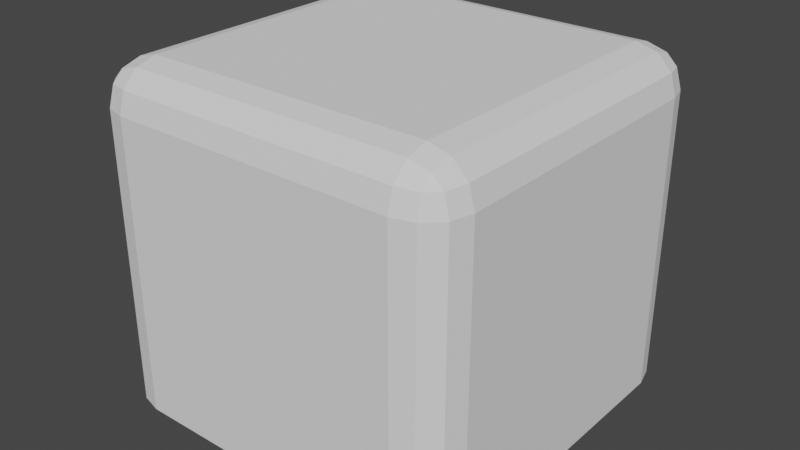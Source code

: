 # Source: Building_Base.blend  (saved by Blender 3.5.10; exported with 4.5.12 LTS)
import bpy
from mathutils import Matrix  # noqa: F401  (used for matrix-valued properties, if any)

bpy.ops.wm.read_factory_settings(use_empty=True)
scene = bpy.context.scene
scene.name = 'Scene'

# ---- collections
col_collection = bpy.data.collections.new('Collection'); scene.collection.children.link(col_collection)

# ---- world
world_world = bpy.data.worlds.new('World'); scene.world = world_world
world_world.use_nodes = True; world_world.node_tree.nodes.clear()
_N = world_world.node_tree.nodes; _L = world_world.node_tree.links
n0 = _N.new('ShaderNodeOutputWorld'); n0.name = 'World Output'; n0.location = (300, 300)
n1 = _N.new('ShaderNodeBackground'); n1.name = 'Background'; n1.location = (10, 300)
n1.inputs[0].default_value = (0.05088, 0.05088, 0.05088, 1.0)
_L.new(n1.outputs[0], n0.inputs[0])
n0.is_active_output = True
world_world.color = (0.05088, 0.05088, 0.05088)
world_world.use_sun_shadow = False
world_world.sun_shadow_jitter_overblur = 0.0

# ---- meshes
me_cube_001 = bpy.data.meshes.new('Cube.001')
me_cube_001.from_pydata([(-4.391, -4.391, -4.609), (-4.391, -5.679, -4.609), (-5.679, -4.391, -4.609), (-4.391, -5.034, -4.609), (-5.034, -4.391, -4.609), (-5.007, -5.007, -4.609), (-5.034, -5.507, -4.609), (-4.391, -5.507, -4.609), (-5.007, -5.34, -4.609), (-5.507, -4.391, -4.609), (-5.507, -5.034, -4.609), (-5.34, -5.007, -4.609), (-4.391, -5.679, 4.391), (-4.391, -4.391, 5.679), (-5.679, -4.391, 4.391), (-4.391, -5.507, 5.034), (-5.034, -5.507, 4.391), (-5.007, -5.34, 5.007), (-5.034, -4.391, 5.507), (-4.391, -5.034, 5.507), (-5.007, -5.007, 5.34), (-5.507, -5.034, 4.391), (-5.507, -4.391, 5.034), (-5.34, -5.007, 5.007), (-4.391, 4.391, -4.609), (-5.679, 4.391, -4.609), (-4.391, 5.679, -4.609), (-5.034, 4.391, -4.609), (-4.391, 5.034, -4.609), (-5.007, 5.007, -4.609), (-5.507, 5.034, -4.609), (-5.507, 4.391, -4.609), (-5.34, 5.007, -4.609), (-4.391, 5.507, -4.609), (-5.034, 5.507, -4.609), (-5.007, 5.34, -4.609), (-4.391, 4.391, 5.679), (-4.391, 5.679, 4.391), (-5.679, 4.391, 4.391), (-4.391, 5.034, 5.507), (-5.034, 4.391, 5.507), (-5.007, 5.007, 5.34), (-5.034, 5.507, 4.391), (-4.391, 5.507, 5.034), (-5.007, 5.34, 5.007), (-5.507, 4.391, 5.034), (-5.507, 5.034, 4.391), (-5.34, 5.007, 5.007), (4.391, -4.391, -4.609), (5.679, -4.391, -4.609), (4.391, -5.679, -4.609), (5.034, -4.391, -4.609), (4.391, -5.034, -4.609), (5.007, -5.007, -4.609), (5.507, -5.034, -4.609), (5.507, -4.391, -4.609), (5.34, -5.007, -4.609), (4.391, -5.507, -4.609), (5.034, -5.507, -4.609), (5.007, -5.34, -4.609), (4.391, -4.391, 5.679), (4.391, -5.679, 4.391), (5.679, -4.391, 4.391), (4.391, -5.034, 5.507), (5.034, -4.391, 5.507), (5.007, -5.007, 5.34), (5.034, -5.507, 4.391), (4.391, -5.507, 5.034), (5.007, -5.34, 5.007), (5.507, -4.391, 5.034), (5.507, -5.034, 4.391), (5.34, -5.007, 5.007), (4.391, 4.391, -4.609), (4.391, 5.679, -4.609), (5.679, 4.391, -4.609), (4.391, 5.034, -4.609), (5.034, 4.391, -4.609), (5.007, 5.007, -4.609), (5.034, 5.507, -4.609), (4.391, 5.507, -4.609), (5.007, 5.34, -4.609), (5.507, 4.391, -4.609), (5.507, 5.034, -4.609), (5.34, 5.007, -4.609), (4.391, 4.391, 5.679), (5.679, 4.391, 4.391), (4.391, 5.679, 4.391), (5.034, 4.391, 5.507), (4.391, 5.034, 5.507), (5.007, 5.007, 5.34), (5.507, 5.034, 4.391), (5.507, 4.391, 5.034), (5.34, 5.007, 5.007), (4.391, 5.507, 5.034), (5.034, 5.507, 4.391), (5.007, 5.34, 5.007)], [], [(50, 61, 12, 1), (74, 85, 62, 49), (84, 36, 13, 60), (2, 14, 38, 25), (26, 37, 86, 73), (0, 3, 5, 4), (3, 7, 8, 5), (1, 6, 8, 7), (6, 10, 11, 8), (2, 9, 11, 10), (9, 4, 5, 11), (5, 8, 11), (12, 15, 17, 16), (15, 19, 20, 17), (13, 18, 20, 19), (18, 22, 23, 20), (14, 21, 23, 22), (21, 16, 17, 23), (17, 20, 23), (24, 27, 29, 28), (27, 31, 32, 29), (25, 30, 32, 31), (30, 34, 35, 32), (26, 33, 35, 34), (33, 28, 29, 35), (29, 32, 35), (36, 39, 41, 40), (39, 43, 44, 41), (37, 42, 44, 43), (42, 46, 47, 44), (38, 45, 47, 46), (45, 40, 41, 47), (41, 44, 47), (48, 51, 53, 52), (51, 55, 56, 53), (49, 54, 56, 55), (54, 58, 59, 56), (50, 57, 59, 58), (57, 52, 53, 59), (53, 56, 59), (60, 63, 65, 64), (63, 67, 68, 65), (61, 66, 68, 67), (66, 70, 71, 68), (62, 69, 71, 70), (69, 64, 65, 71), (65, 68, 71), (72, 75, 77, 76), (75, 79, 80, 77), (73, 78, 80, 79), (78, 82, 83, 80), (74, 81, 83, 82), (81, 76, 77, 83), (77, 80, 83), (84, 87, 89, 88), (87, 91, 92, 89), (85, 90, 92, 91), (90, 94, 95, 92), (86, 93, 95, 94), (93, 88, 89, 95), (89, 92, 95), (24, 0, 4, 27), (27, 4, 9, 31), (31, 9, 2, 25), (1, 12, 16, 6), (6, 16, 21, 10), (10, 21, 14, 2), (13, 36, 40, 18), (18, 40, 45, 22), (22, 45, 38, 14), (37, 26, 34, 42), (42, 34, 30, 46), (46, 30, 25, 38), (72, 24, 28, 75), (75, 28, 33, 79), (79, 33, 26, 73), (36, 84, 88, 39), (39, 88, 93, 43), (43, 93, 86, 37), (85, 74, 82, 90), (90, 82, 78, 94), (94, 78, 73, 86), (48, 72, 76, 51), (51, 76, 81, 55), (55, 81, 74, 49), (84, 60, 64, 87), (87, 64, 69, 91), (91, 69, 62, 85), (61, 50, 58, 66), (66, 58, 54, 70), (70, 54, 49, 62), (0, 48, 52, 3), (3, 52, 57, 7), (7, 57, 50, 1), (60, 13, 19, 63), (63, 19, 15, 67), (67, 15, 12, 61), (24, 72, 48, 0)])
_uv = me_cube_001.uv_layers.new(name='UVMap')
_uv.uv.foreach_set('vector', [0.4033, 0.7783, 0.5967, 0.7783, 0.5967, 0.9717, 0.4033, 0.9717, 0.4033, 0.5283, 0.5967, 0.5283, 0.5967, 0.7217, 0.4033, 0.7217, 0.6533, 0.5283, 0.8467, 0.5283, 0.8467, 0.7217, 0.6533, 0.7217, 0.4033, 0.02835, 0.5967, 0.02835, 0.5967, 0.2217, 0.4033, 0.2217, 0.4033, 0.2783, 0.5967, 0.2783, 0.5967, 0.4717, 0.4033, 0.4717, 0.1533, 0.7217, 0.1533, 0.7358, 0.1398, 0.7352, 0.1392, 0.7217, 0.1533, 0.7358, 0.1533, 0.75, 0.1398, 0.75, 0.1398, 0.7352, 0.4033, 0.9717, 0.4033, 1.0, 0.375, 0.9852, 0.375, 0.9717, 0.4033, 0.0, 0.4033, 0.01419, 0.375, 0.01479, 0.375, 0.0, 0.4033, 0.02835, 0.375, 0.02835, 0.375, 0.01479, 0.4033, 0.01419, 0.125, 0.7217, 0.1392, 0.7217, 0.1398, 0.7352, 0.125, 0.7352, 0.1398, 0.7352, 0.1398, 0.75, 0.125, 0.7352, 0.5967, 0.9717, 0.6108, 0.9717, 0.6102, 1.0, 0.5967, 1.0, 0.6108, 0.9717, 0.625, 0.9717, 0.625, 1.0, 0.6102, 1.0, 0.8467, 0.7217, 0.875, 0.7217, 0.875, 0.7352, 0.8467, 0.75, 0.625, 0.02835, 0.6108, 0.02835, 0.6102, 0.01479, 0.625, 0.01479, 0.5967, 0.02835, 0.5967, 0.01419, 0.6102, 0.01479, 0.6108, 0.02835, 0.5967, 0.01419, 0.5967, 0.0, 0.6102, 0.0, 0.6102, 0.01479, 0.6102, 0.0, 0.625, 0.01479, 0.6102, 0.01479, 0.1533, 0.5283, 0.1392, 0.5283, 0.1398, 0.5148, 0.1533, 0.5142, 0.1392, 0.5283, 0.125, 0.5283, 0.125, 0.5148, 0.1398, 0.5148, 0.4033, 0.2217, 0.4033, 0.2358, 0.375, 0.2352, 0.375, 0.2217, 0.4033, 0.2358, 0.4033, 0.2642, 0.375, 0.2648, 0.375, 0.2352, 0.4033, 0.2783, 0.375, 0.2783, 0.375, 0.2648, 0.4033, 0.2642, 0.1533, 0.5, 0.1533, 0.5142, 0.1398, 0.5148, 0.1398, 0.5, 0.1398, 0.5148, 0.125, 0.5148, 0.1398, 0.5, 0.8467, 0.5283, 0.8467, 0.5, 0.875, 0.5148, 0.875, 0.5283, 0.625, 0.2783, 0.6108, 0.2783, 0.6102, 0.2648, 0.625, 0.25, 0.5967, 0.2783, 0.5967, 0.2642, 0.6102, 0.2648, 0.6108, 0.2783, 0.5967, 0.2642, 0.5967, 0.2358, 0.6102, 0.2352, 0.6102, 0.2648, 0.5967, 0.2217, 0.6108, 0.2217, 0.6102, 0.2352, 0.5967, 0.2358, 0.6108, 0.2217, 0.625, 0.2217, 0.625, 0.2352, 0.6102, 0.2352, 0.625, 0.2352, 0.6102, 0.2425, 0.6102, 0.2352, 0.3467, 0.7217, 0.3608, 0.7217, 0.3602, 0.7352, 0.3467, 0.7358, 0.3608, 0.7217, 0.3892, 0.7217, 0.3898, 0.7352, 0.3602, 0.7352, 0.4033, 0.7217, 0.4033, 0.7358, 0.3898, 0.7352, 0.3892, 0.7217, 0.4033, 0.7358, 0.4033, 0.7642, 0.375, 0.7648, 0.3898, 0.7352, 0.4033, 0.7783, 0.375, 0.7783, 0.375, 0.7648, 0.4033, 0.7642, 0.3467, 0.75, 0.3467, 0.7358, 0.3602, 0.7352, 0.3602, 0.75, 0.3602, 0.7352, 0.3675, 0.7352, 0.3602, 0.75, 0.6533, 0.7217, 0.6533, 0.75, 0.6398, 0.75, 0.6392, 0.7217, 0.625, 0.7783, 0.6108, 0.7783, 0.6102, 0.7648, 0.625, 0.7648, 0.5967, 0.7783, 0.5967, 0.7642, 0.6102, 0.7648, 0.6108, 0.7783, 0.5967, 0.7642, 0.5967, 0.7358, 0.6102, 0.7352, 0.6102, 0.7648, 0.5967, 0.7217, 0.6108, 0.7217, 0.6102, 0.7352, 0.5967, 0.7358, 0.6108, 0.7217, 0.6392, 0.7217, 0.6398, 0.75, 0.6102, 0.7352, 0.625, 0.7648, 0.6102, 0.7648, 0.6102, 0.7575, 0.3467, 0.5283, 0.3467, 0.5142, 0.3602, 0.5148, 0.3608, 0.5283, 0.3467, 0.5142, 0.3467, 0.5, 0.3602, 0.5, 0.3602, 0.5148, 0.4033, 0.4717, 0.4033, 0.4858, 0.375, 0.4852, 0.375, 0.4717, 0.4033, 0.4858, 0.4033, 0.5142, 0.3898, 0.5148, 0.375, 0.4852, 0.4033, 0.5283, 0.3892, 0.5283, 0.3898, 0.5148, 0.4033, 0.5142, 0.3892, 0.5283, 0.3608, 0.5283, 0.3602, 0.5148, 0.3898, 0.5148, 0.3602, 0.5148, 0.3602, 0.5, 0.3675, 0.5148, 0.6533, 0.5283, 0.6392, 0.5283, 0.6398, 0.5, 0.6533, 0.5, 0.6392, 0.5283, 0.6108, 0.5283, 0.6102, 0.5148, 0.6398, 0.5, 0.5967, 0.5283, 0.5967, 0.5142, 0.6102, 0.5148, 0.6108, 0.5283, 0.5967, 0.5142, 0.5967, 0.4858, 0.6102, 0.4852, 0.6102, 0.5148, 0.5967, 0.4717, 0.6108, 0.4717, 0.6102, 0.4852, 0.5967, 0.4858, 0.6108, 0.4717, 0.625, 0.4717, 0.625, 0.4852, 0.6102, 0.4852, 0.625, 0.4852, 0.6102, 0.4925, 0.6102, 0.4852, 0.1533, 0.5283, 0.1533, 0.7217, 0.1392, 0.7217, 0.1392, 0.5283, 0.1392, 0.5283, 0.1392, 0.7217, 0.125, 0.7217, 0.125, 0.5283, 0.375, 0.2217, 0.375, 0.02835, 0.4033, 0.02835, 0.4033, 0.2217, 0.4033, 0.9717, 0.5967, 0.9717, 0.5967, 1.0, 0.4033, 1.0, 0.4033, 0.0, 0.5967, 0.0, 0.5967, 0.01419, 0.4033, 0.01419, 0.4033, 0.01419, 0.5967, 0.01419, 0.5967, 0.02835, 0.4033, 0.02835, 0.8467, 0.7217, 0.8467, 0.5283, 0.875, 0.5283, 0.875, 0.7217, 0.625, 0.02835, 0.625, 0.2217, 0.6108, 0.2217, 0.6108, 0.02835, 0.6108, 0.02835, 0.6108, 0.2217, 0.5967, 0.2217, 0.5967, 0.02835, 0.5967, 0.2783, 0.4033, 0.2783, 0.4033, 0.2642, 0.5967, 0.2642, 0.5967, 0.2642, 0.4033, 0.2642, 0.4033, 0.2358, 0.5967, 0.2358, 0.5967, 0.2358, 0.4033, 0.2358, 0.4033, 0.2217, 0.5967, 0.2217, 0.3467, 0.5283, 0.1533, 0.5283, 0.1533, 0.5142, 0.3467, 0.5142, 0.3467, 0.5142, 0.1533, 0.5142, 0.1533, 0.5, 0.3467, 0.5, 0.375, 0.4717, 0.375, 0.2783, 0.4033, 0.2783, 0.4033, 0.4717, 0.8467, 0.5283, 0.6533, 0.5283, 0.6533, 0.5, 0.8467, 0.5, 0.625, 0.2783, 0.625, 0.4717, 0.6108, 0.4717, 0.6108, 0.2783, 0.6108, 0.2783, 0.6108, 0.4717, 0.5967, 0.4717, 0.5967, 0.2783, 0.5967, 0.5283, 0.4033, 0.5283, 0.4033, 0.5142, 0.5967, 0.5142, 0.5967, 0.5142, 0.4033, 0.5142, 0.4033, 0.4858, 0.5967, 0.4858, 0.5967, 0.4858, 0.4033, 0.4858, 0.4033, 0.4717, 0.5967, 0.4717, 0.3467, 0.7217, 0.3467, 0.5283, 0.3608, 0.5283, 0.3608, 0.7217, 0.3608, 0.7217, 0.3608, 0.5283, 0.3892, 0.5283, 0.3892, 0.7217, 0.3892, 0.7217, 0.3892, 0.5283, 0.4033, 0.5283, 0.4033, 0.7217, 0.6533, 0.5283, 0.6533, 0.7217, 0.6392, 0.7217, 0.6392, 0.5283, 0.6392, 0.5283, 0.6392, 0.7217, 0.6108, 0.7217, 0.6108, 0.5283, 0.6108, 0.5283, 0.6108, 0.7217, 0.5967, 0.7217, 0.5967, 0.5283, 0.5967, 0.7783, 0.4033, 0.7783, 0.4033, 0.7642, 0.5967, 0.7642, 0.5967, 0.7642, 0.4033, 0.7642, 0.4033, 0.7358, 0.5967, 0.7358, 0.5967, 0.7358, 0.4033, 0.7358, 0.4033, 0.7217, 0.5967, 0.7217, 0.1533, 0.7217, 0.3467, 0.7217, 0.3467, 0.7358, 0.1533, 0.7358, 0.1533, 0.7358, 0.3467, 0.7358, 0.3467, 0.75, 0.1533, 0.75, 0.375, 0.9717, 0.375, 0.7783, 0.4033, 0.7783, 0.4033, 0.9717, 0.6533, 0.7217, 0.8467, 0.7217, 0.8467, 0.75, 0.6533, 0.75, 0.625, 0.7783, 0.625, 0.9717, 0.6108, 0.9717, 0.6108, 0.7783, 0.6108, 0.7783, 0.6108, 0.9717, 0.5967, 0.9717, 0.5967, 0.7783, 0.1533, 0.5283, 0.3467, 0.5283, 0.3467, 0.7217, 0.1533, 0.7217])
me_cube_001.update()

# ---- objects
ob_cube = bpy.data.objects.new('Cube', me_cube_001)

# ---- transforms, parenting, visibility, modifiers, constraints
ob_cube.location = (0.0, 0.0, 0.0)

# ---- collection membership
col_collection.objects.link(ob_cube)

# ---- scene / render settings (as saved in the file)
scene.frame_start = 1; scene.frame_end = 250; scene.frame_set(1)
scene.render.engine = 'BLENDER_EEVEE_NEXT'
scene.cycles.sampling_pattern = 'TABULATED_SOBOL'
scene.view_settings.view_transform = 'Filmic'
bpy.context.view_layer.update()

# ---- added for rendering (the .blend has no active camera and no usable light): camera, sun
cam_auto = bpy.data.cameras.new('AutoCamera')
cam_auto.lens = 50.0
cam_auto.sensor_width = 36.0
cam_auto.clip_end = 1000.0
ob_auto_camera = bpy.data.objects.new('AutoCamera', cam_auto)
scene.collection.objects.link(ob_auto_camera)
ob_auto_camera.location = (17.6491, -21.179, 14.6541)
ob_auto_camera.rotation_euler = (1.09748, -7.21219e-08, 0.694738)
scene.camera = ob_auto_camera
light_auto_sun = bpy.data.lights.new('AutoSun', 'SUN')
light_auto_sun.energy = 3.0
light_auto_sun.angle = 0.0523599
ob_auto_sun = bpy.data.objects.new('AutoSun', light_auto_sun)
scene.collection.objects.link(ob_auto_sun)
ob_auto_sun.rotation_euler = (0.872665, 0.174533, 0.523599)
bpy.context.view_layer.update()
